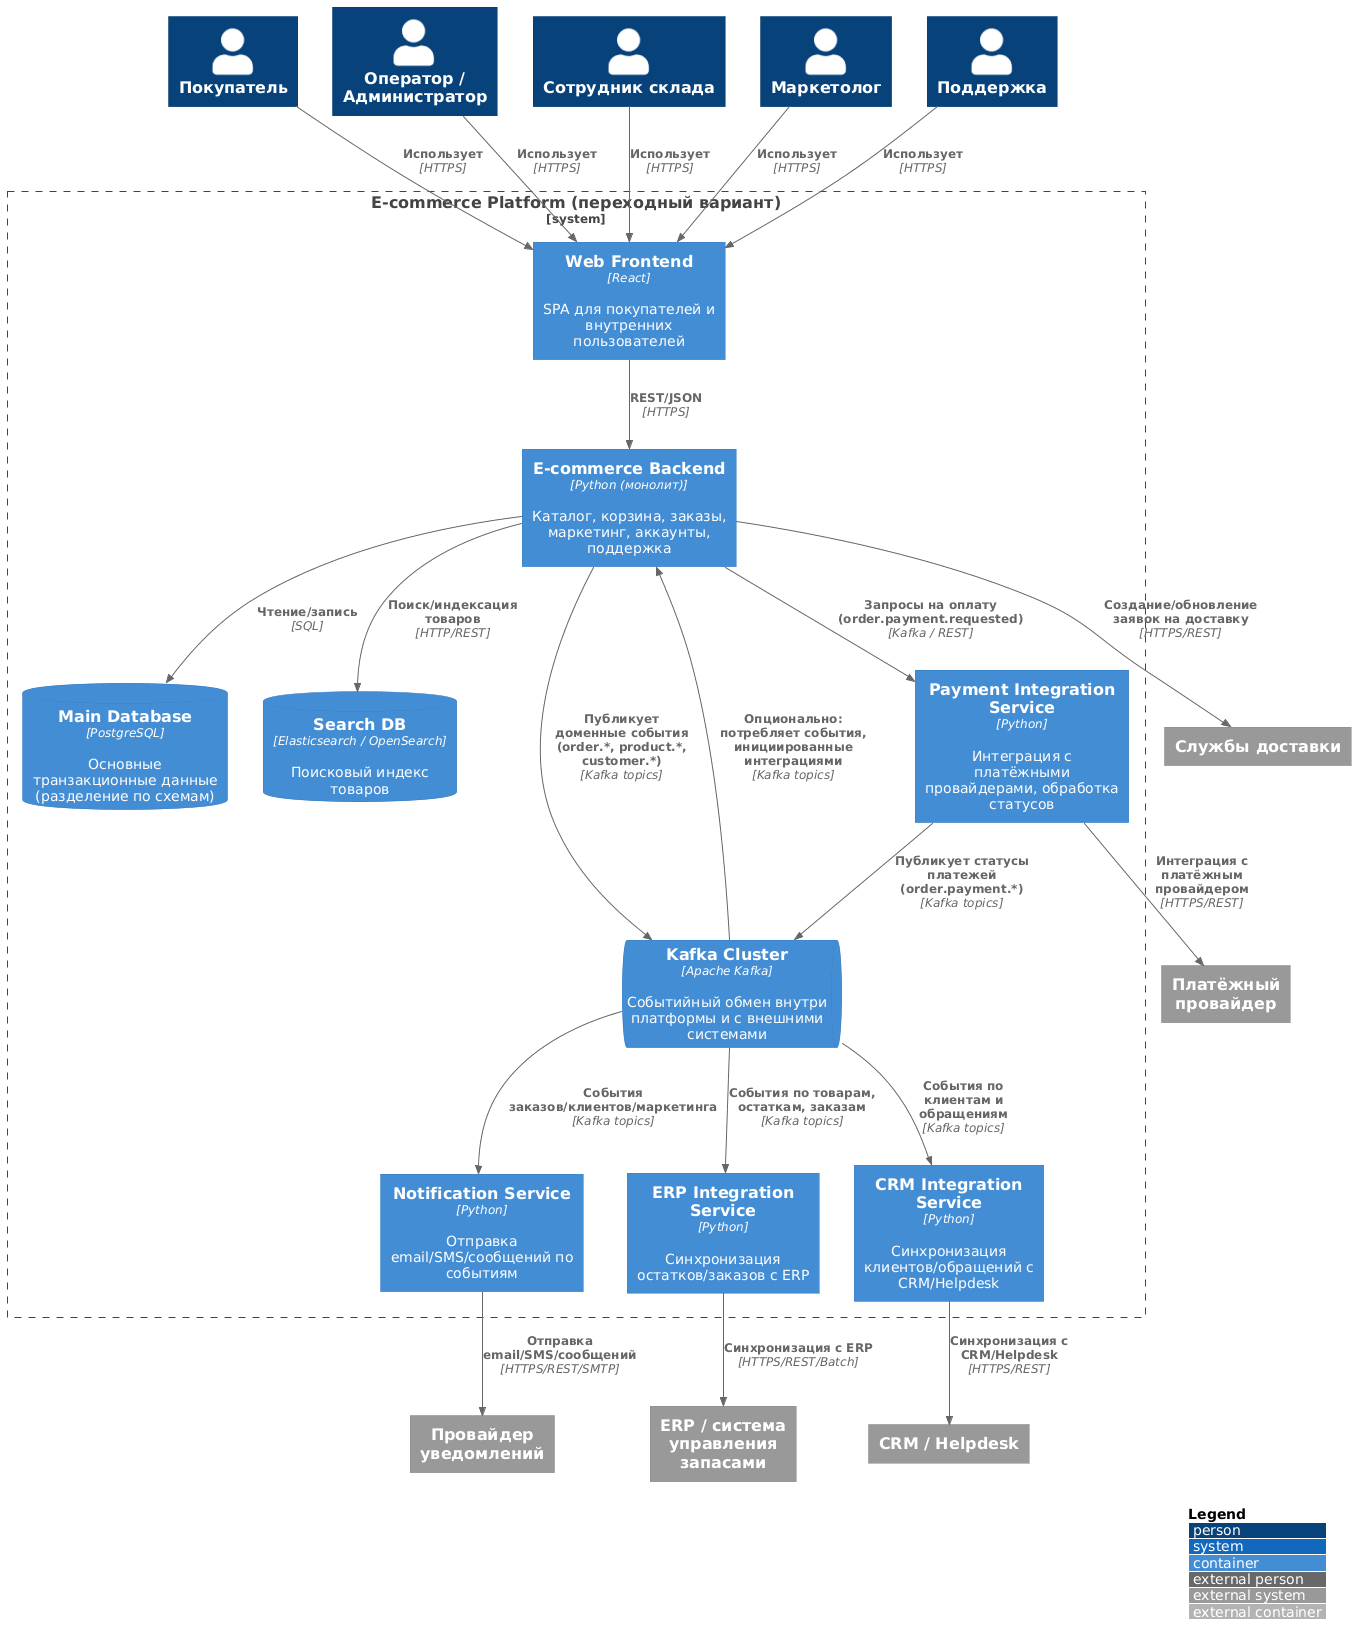

The diagram above was rendered by PlantUML. Its source (embedded in the PNG):
@startuml C2_Transitional_Ecommerce
!include https://raw.githubusercontent.com/plantuml-stdlib/C4-PlantUML/master/C4_Container.puml

LAYOUT_WITH_LEGEND()

Person(customer, "Покупатель")
Person(operator, "Оператор / Администратор")
Person(warehouse, "Сотрудник склада")
Person(marketing, "Маркетолог")
Person(support, "Поддержка")

System_Boundary(ecom_transitional, "E-commerce Platform (переходный вариант)") {

  Container(frontend, "Web Frontend", "React", "SPA для покупателей и внутренних пользователей")

  Container(api_monolith, "E-commerce Backend", "Python (монолит)", "Каталог, корзина, заказы, маркетинг, аккаунты, поддержка")

  ContainerDb(pg_main, "Main Database", "PostgreSQL", "Основные транзакционные данные (разделение по схемам)")
  ContainerDb(search, "Search DB", "Elasticsearch / OpenSearch", "Поисковый индекс товаров")

  ContainerQueue(kafka, "Kafka Cluster", "Apache Kafka", "Событийный обмен внутри платформы и с внешними системами")

  Container(pay_int, "Payment Integration Service", "Python", "Интеграция с платёжными провайдерами, обработка статусов")
  Container(notif_svc, "Notification Service", "Python", "Отправка email/SMS/сообщений по событиям")
  Container(erp_int, "ERP Integration Service", "Python", "Синхронизация остатков/заказов с ERP")
  Container(crm_int, "CRM Integration Service", "Python", "Синхронизация клиентов/обращений с CRM/Helpdesk")
}

System_Ext(payment, "Платёжный провайдер", "")
System_Ext(delivery, "Службы доставки", "")
System_Ext(notification, "Провайдер уведомлений", "")
System_Ext(erp, "ERP / система управления запасами", "")
System_Ext(crm, "CRM / Helpdesk", "")

' Пользователи
Rel(customer, frontend, "Использует", "HTTPS")
Rel(operator, frontend, "Использует", "HTTPS")
Rel(warehouse, frontend, "Использует", "HTTPS")
Rel(marketing, frontend, "Использует", "HTTPS")
Rel(support, frontend, "Использует", "HTTPS")

' Фронт → монолит
Rel(frontend, api_monolith, "REST/JSON", "HTTPS")

' Монолит → БД/поиск
Rel(api_monolith, pg_main, "Чтение/запись", "SQL")
Rel(api_monolith, search, "Поиск/индексация товаров", "HTTP/REST")

' Монолит → Kafka (события домена)
Rel(api_monolith, kafka, "Публикует доменные события (order.*, product.*, customer.*)", "Kafka topics")
Rel(kafka, api_monolith, "Опционально: потребляет события, инициированные интеграциями", "Kafka topics")

' Монолит ↔ платёжный сервис
Rel(api_monolith, pay_int, "Запросы на оплату (order.payment.requested)", "Kafka / REST")
Rel(pay_int, kafka, "Публикует статусы платежей (order.payment.*)", "Kafka topics")
Rel(pay_int, payment, "Интеграция с платёжным провайдером", "HTTPS/REST")

' Доставка
Rel(api_monolith, delivery, "Создание/обновление заявок на доставку", "HTTPS/REST")

' Уведомления
Rel(kafka, notif_svc, "События заказов/клиентов/маркетинга", "Kafka topics")
Rel(notif_svc, notification, "Отправка email/SMS/сообщений", "HTTPS/REST/SMTP")

' ERP интеграция
Rel(kafka, erp_int, "События по товарам, остаткам, заказам", "Kafka topics")
Rel(erp_int, erp, "Синхронизация с ERP", "HTTPS/REST/Batch")

' CRM интеграция
Rel(kafka, crm_int, "События по клиентам и обращениям", "Kafka topics")
Rel(crm_int, crm, "Синхронизация с CRM/Helpdesk", "HTTPS/REST")

@enduml